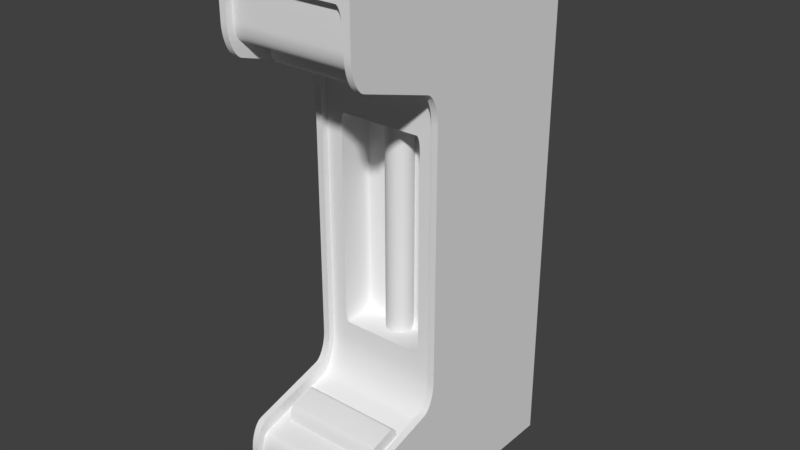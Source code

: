 # Source: StationWallSide.blend  (saved by Blender 2.78.0; exported with 4.5.12 LTS)
import bpy
from mathutils import Matrix  # noqa: F401  (used for matrix-valued properties, if any)

bpy.ops.wm.read_factory_settings(use_empty=True)
scene = bpy.context.scene
scene.name = 'Scene'

# ---- collections
col_collection_1 = bpy.data.collections.new('Collection 1'); scene.collection.children.link(col_collection_1)

# ---- world
world_world = bpy.data.worlds.new('World'); scene.world = world_world
world_world.color = (0.05088, 0.05088, 0.05088)
world_world.use_sun_shadow = False
world_world.sun_shadow_jitter_overblur = 0.0
world_world.cycles.sampling_method = 'MANUAL'

# ---- meshes
me_cylinder = bpy.data.meshes.new('Cylinder')
me_cylinder.from_pydata([(0.0, 0.1, -1.0), (0.0, 0.1, 1.0), (0.01951, 0.09808, -1.0), (0.01951, 0.09808, 1.0), (0.03827, 0.09239, -1.0), (0.03827, 0.09239, 1.0), (0.05556, 0.08315, -1.0), (0.05556, 0.08315, 1.0), (0.07071, 0.07071, -1.0), (0.07071, 0.07071, 1.0), (0.08315, 0.05556, -1.0), (0.08315, 0.05556, 1.0), (0.09239, 0.03827, -1.0), (0.09239, 0.03827, 1.0), (0.09808, 0.01951, -1.0), (0.09808, 0.01951, 1.0), (0.1, 7.55e-09, -1.0), (0.1, 7.55e-09, 1.0), (0.09808, -0.01951, -1.0), (0.09808, -0.01951, 1.0), (0.09239, -0.03827, -1.0), (0.09239, -0.03827, 1.0), (0.08315, -0.05556, -1.0), (0.08315, -0.05556, 1.0), (0.07071, -0.07071, -1.0), (0.07071, -0.07071, 1.0), (0.05556, -0.08315, -1.0), (0.05556, -0.08315, 1.0), (0.03827, -0.09239, -1.0), (0.03827, -0.09239, 1.0), (0.01951, -0.09808, -1.0), (0.01951, -0.09808, 1.0), (-3.258e-08, -0.1, -1.0), (-3.258e-08, -0.1, 1.0), (-0.01951, -0.09808, -1.0), (-0.01951, -0.09808, 1.0), (-0.03827, -0.09239, -1.0), (-0.03827, -0.09239, 1.0), (-0.05556, -0.08315, -1.0), (-0.05556, -0.08315, 1.0), (-0.07071, -0.07071, -1.0), (-0.07071, -0.07071, 1.0), (-0.08315, -0.05556, -1.0), (-0.08315, -0.05556, 1.0), (-0.09239, -0.03827, -1.0), (-0.09239, -0.03827, 1.0), (-0.09808, -0.01951, -1.0), (-0.09808, -0.01951, 1.0), (-0.1, 9.656e-08, -1.0), (-0.1, 9.656e-08, 1.0), (-0.09808, 0.01951, -1.0), (-0.09808, 0.01951, 1.0), (-0.09239, 0.03827, -1.0), (-0.09239, 0.03827, 1.0), (-0.08315, 0.05556, -1.0), (-0.08315, 0.05556, 1.0), (-0.07071, 0.07071, -1.0), (-0.07071, 0.07071, 1.0), (-0.05556, 0.08315, -1.0), (-0.05556, 0.08315, 1.0), (-0.03827, 0.09239, -1.0), (-0.03827, 0.09239, 1.0), (-0.01951, 0.09808, -1.0), (-0.01951, 0.09808, 1.0), (0.0, 0.1, -1.0), (0.01951, 0.09808, -1.0), (0.01951, 0.09808, 1.0), (0.0, 0.1, 1.0), (0.03827, 0.09239, -1.0), (0.03827, 0.09239, 1.0), (0.05556, 0.08315, -1.0), (0.05556, 0.08315, 1.0), (0.07071, 0.07071, -1.0), (0.07071, 0.07071, 1.0), (0.08315, 0.05556, -1.0), (0.08315, 0.05556, 1.0), (0.09239, 0.03827, -1.0), (0.09239, 0.03827, 1.0), (0.09808, 0.01951, -1.0), (0.09808, 0.01951, 1.0), (0.1, 7.55e-09, -1.0), (0.1, 7.55e-09, 1.0), (0.09808, -0.01951, -1.0), (0.09808, -0.01951, 1.0), (0.09239, -0.03827, -1.0), (0.09239, -0.03827, 1.0), (0.08315, -0.05556, -1.0), (0.08315, -0.05556, 1.0), (0.07071, -0.07071, -1.0), (0.07071, -0.07071, 1.0), (0.05556, -0.08315, -1.0), (0.05556, -0.08315, 1.0), (0.03827, -0.09239, -1.0), (0.03827, -0.09239, 1.0), (0.01951, -0.09808, -1.0), (0.01951, -0.09808, 1.0), (-3.258e-08, -0.1, -1.0), (-3.258e-08, -0.1, 1.0), (-0.01951, -0.09808, -1.0), (-0.01951, -0.09808, 1.0), (-0.03827, -0.09239, -1.0), (-0.03827, -0.09239, 1.0), (-0.05556, -0.08315, -1.0), (-0.05556, -0.08315, 1.0), (-0.07071, -0.07071, -1.0), (-0.07071, -0.07071, 1.0), (-0.08315, -0.05556, -1.0), (-0.08315, -0.05556, 1.0), (-0.09239, -0.03827, -1.0), (-0.09239, -0.03827, 1.0), (-0.09808, -0.01951, -1.0), (-0.09808, -0.01951, 1.0), (-0.1, 9.656e-08, -1.0), (-0.1, 9.656e-08, 1.0), (-0.09808, 0.01951, -1.0), (-0.09808, 0.01951, 1.0), (-0.09239, 0.03827, -1.0), (-0.09239, 0.03827, 1.0), (-0.08315, 0.05556, -1.0), (-0.08315, 0.05556, 1.0), (-0.07071, 0.07071, -1.0), (-0.07071, 0.07071, 1.0), (-0.05556, 0.08315, -1.0), (-0.05556, 0.08315, 1.0), (-0.03827, 0.09239, -1.0), (-0.03827, 0.09239, 1.0), (-0.01951, 0.09808, -1.0), (-0.01951, 0.09808, 1.0)], [], [(64, 67, 66, 65), (65, 66, 69, 68), (68, 69, 71, 70), (70, 71, 73, 72), (72, 73, 75, 74), (74, 75, 77, 76), (76, 77, 79, 78), (78, 79, 81, 80), (80, 81, 83, 82), (82, 83, 85, 84), (84, 85, 87, 86), (86, 87, 89, 88), (88, 89, 91, 90), (90, 91, 93, 92), (92, 93, 95, 94), (94, 95, 97, 96), (96, 97, 99, 98), (98, 99, 101, 100), (100, 101, 103, 102), (102, 103, 105, 104), (104, 105, 107, 106), (106, 107, 109, 108), (108, 109, 111, 110), (110, 111, 113, 112), (112, 113, 115, 114), (114, 115, 117, 116), (116, 117, 119, 118), (118, 119, 121, 120), (120, 121, 123, 122), (122, 123, 125, 124), (3, 1, 127, 61, 59, 57, 55, 53, 51, 49, 47, 45, 43, 41, 39, 37, 35, 33, 31, 29, 27, 25, 23, 21, 19, 17, 15, 13, 11, 9, 7, 5), (124, 125, 63, 126), (126, 63, 67, 64), (0, 2, 4, 6, 8, 10, 12, 14, 16, 18, 20, 22, 24, 26, 28, 30, 32, 34, 36, 38, 40, 42, 44, 46, 48, 50, 52, 54, 56, 58, 60, 62)])
me_cylinder.polygons.foreach_set('use_smooth', [True] * 34)
me_cylinder.use_remesh_preserve_volume = False
me_cylinder.use_remesh_preserve_attributes = False
me_cylinder.use_mirror_vertex_groups = False
me_cylinder.update()
me_cube_005 = bpy.data.meshes.new('Cube.005')
me_cube_005.from_pydata([(-1.0, 1.0, -1.0), (-1.0, 1.0, 1.0), (1.0, 1.0, -1.0), (1.0, 1.0, 1.0), (-1.0, 1.0, 0.6667), (-1.0, 1.0, -0.6667), (1.0, 1.0, 0.6667), (1.0, 1.0, -0.6667), (-1.0, 1.0, 0.5556), (-1.0, 1.0, -0.5556), (1.0, 1.0, 0.5556), (1.0, 1.0, -0.5556), (-0.9, -0.3489, -0.5702), (-0.9, -0.25, -0.4556), (-1.0, -0.15, -0.5556), (-0.9, -0.3334, -0.5667), (-0.9, -0.3184, -0.5608), (-0.9, -0.304, -0.5527), (-0.9, -0.2908, -0.5425), (-0.9, -0.279, -0.5306), (-0.9, -0.2689, -0.5171), (-0.9, -0.2608, -0.5026), (-0.9, -0.2548, -0.4872), (-0.9, -0.2512, -0.4714), (0.9, -0.25, -0.4556), (0.9, -0.3489, -0.5702), (1.0, -0.15, -0.5556), (0.9, -0.2512, -0.4714), (0.9, -0.2548, -0.4872), (0.9, -0.2608, -0.5026), (0.9, -0.2689, -0.5171), (0.9, -0.279, -0.5306), (0.9, -0.2908, -0.5425), (0.9, -0.304, -0.5527), (0.9, -0.3184, -0.5608), (0.9, -0.3334, -0.5667), (-0.9, -1.0, -0.7667), (-0.9, -0.9011, -0.652), (-1.0, -0.9, -0.6667), (-0.9, -0.9988, -0.7508), (-0.9, -0.9952, -0.735), (-0.9, -0.9892, -0.7197), (-0.9, -0.9811, -0.7051), (-0.9, -0.971, -0.6917), (-0.9, -0.9592, -0.6797), (-0.9, -0.946, -0.6696), (-0.9, -0.9316, -0.6614), (-0.9, -0.9166, -0.6555), (0.9, -0.9011, -0.652), (0.9, -1.0, -0.7667), (1.0, -0.9, -0.6667), (0.9, -0.9166, -0.6555), (0.9, -0.9316, -0.6614), (0.9, -0.946, -0.6696), (0.9, -0.9592, -0.6797), (0.9, -0.971, -0.6917), (0.9, -0.9811, -0.7051), (0.9, -0.9892, -0.7197), (0.9, -0.9952, -0.735), (0.9, -0.9988, -0.7508), (-0.9, -0.25, 0.4556), (-0.9, -0.3489, 0.5702), (-1.0, -0.15, 0.5556), (-0.9, -0.2512, 0.4714), (-0.9, -0.2548, 0.4872), (-0.9, -0.2608, 0.5026), (-0.9, -0.2689, 0.5171), (-0.9, -0.279, 0.5306), (-0.9, -0.2908, 0.5425), (-0.9, -0.304, 0.5527), (-0.9, -0.3184, 0.5608), (-0.9, -0.3334, 0.5667), (0.9, -0.3489, 0.5702), (0.9, -0.25, 0.4556), (1.0, -0.15, 0.5556), (0.9, -0.3334, 0.5667), (0.9, -0.3184, 0.5608), (0.9, -0.304, 0.5527), (0.9, -0.2908, 0.5425), (0.9, -0.279, 0.5306), (0.9, -0.2689, 0.5171), (0.9, -0.2608, 0.5026), (0.9, -0.2548, 0.4872), (0.9, -0.2512, 0.4714), (-0.9, -0.9011, 0.652), (-0.9, -1.0, 0.7667), (-1.0, -0.9, 0.6667), (-0.9, -0.9166, 0.6555), (-0.9, -0.9316, 0.6614), (-0.9, -0.946, 0.6696), (-0.9, -0.9592, 0.6797), (-0.9, -0.971, 0.6917), (-0.9, -0.9811, 0.7051), (-0.9, -0.9892, 0.7197), (-0.9, -0.9952, 0.735), (-0.9, -0.9988, 0.7508), (0.9, -1.0, 0.7667), (0.9, -0.9011, 0.652), (1.0, -0.9, 0.6667), (0.9, -0.9988, 0.7508), (0.9, -0.9952, 0.735), (0.9, -0.9892, 0.7197), (0.9, -0.9811, 0.7051), (0.9, -0.971, 0.6917), (0.9, -0.9592, 0.6797), (0.9, -0.946, 0.6696), (0.9, -0.9316, 0.6614), (0.9, -0.9166, 0.6555), (-1.0, -1.0, -1.0), (1.0, -1.0, -1.0), (1.0, -1.0, 1.0), (-1.0, -1.0, 1.0), (-1.0, -0.3489, -0.5702), (-1.0, -0.3334, -0.5667), (-1.0, -0.3184, -0.5608), (-1.0, -0.304, -0.5527), (-1.0, -0.2908, -0.5425), (-1.0, -0.279, -0.5306), (-1.0, -0.2689, -0.5171), (-1.0, -0.2608, -0.5026), (-1.0, -0.2548, -0.4872), (-1.0, -0.2512, -0.4714), (-1.0, -0.25, -0.4556), (1.0, -0.25, -0.4556), (1.0, -0.2512, -0.4714), (1.0, -0.2548, -0.4872), (1.0, -0.2608, -0.5026), (1.0, -0.2689, -0.5171), (1.0, -0.279, -0.5306), (1.0, -0.2908, -0.5425), (1.0, -0.304, -0.5527), (1.0, -0.3184, -0.5608), (1.0, -0.3334, -0.5667), (1.0, -0.3489, -0.5702), (-1.0, -1.0, -0.7667), (-1.0, -0.9988, -0.7508), (-1.0, -0.9952, -0.735), (-1.0, -0.9892, -0.7197), (-1.0, -0.9811, -0.7051), (-1.0, -0.971, -0.6917), (-1.0, -0.9592, -0.6797), (-1.0, -0.946, -0.6696), (-1.0, -0.9316, -0.6614), (-1.0, -0.9166, -0.6555), (-1.0, -0.9011, -0.652), (1.0, -0.9011, -0.652), (1.0, -0.9166, -0.6555), (1.0, -0.9316, -0.6614), (1.0, -0.946, -0.6696), (1.0, -0.9592, -0.6797), (1.0, -0.971, -0.6917), (1.0, -0.9811, -0.7051), (1.0, -0.9892, -0.7197), (1.0, -0.9952, -0.735), (1.0, -0.9988, -0.7508), (1.0, -1.0, -0.7667), (-1.0, -0.25, 0.4556), (-1.0, -0.2512, 0.4714), (-1.0, -0.2548, 0.4872), (-1.0, -0.2608, 0.5026), (-1.0, -0.2689, 0.5171), (-1.0, -0.279, 0.5306), (-1.0, -0.2908, 0.5425), (-1.0, -0.304, 0.5527), (-1.0, -0.3184, 0.5608), (-1.0, -0.3334, 0.5667), (-1.0, -0.3489, 0.5702), (1.0, -0.3489, 0.5702), (1.0, -0.3334, 0.5667), (1.0, -0.3184, 0.5608), (1.0, -0.304, 0.5527), (1.0, -0.2908, 0.5425), (1.0, -0.279, 0.5306), (1.0, -0.2689, 0.5171), (1.0, -0.2608, 0.5026), (1.0, -0.2548, 0.4872), (1.0, -0.2512, 0.4714), (1.0, -0.25, 0.4556), (-1.0, -0.9011, 0.652), (-1.0, -0.9166, 0.6555), (-1.0, -0.9316, 0.6614), (-1.0, -0.946, 0.6696), (-1.0, -0.9592, 0.6797), (-1.0, -0.971, 0.6917), (-1.0, -0.9811, 0.7051), (-1.0, -0.9892, 0.7197), (-1.0, -0.9952, 0.735), (-1.0, -0.9988, 0.7508), (-1.0, -1.0, 0.7667), (1.0, -1.0, 0.7667), (1.0, -0.9988, 0.7508), (1.0, -0.9952, 0.735), (1.0, -0.9892, 0.7197), (1.0, -0.9811, 0.7051), (1.0, -0.971, 0.6917), (1.0, -0.9592, 0.6797), (1.0, -0.946, 0.6696), (1.0, -0.9316, 0.6614), (1.0, -0.9166, 0.6555), (1.0, -0.9011, 0.652), (-0.9, -0.2018, -0.4789), (0.9, -0.2018, -0.4789), (-0.9, -0.207, -0.5018), (0.9, -0.207, -0.5018), (-0.9, -0.2155, -0.5238), (0.9, -0.2155, -0.5238), (-0.9, -0.227, -0.5444), (0.9, -0.227, -0.5444), (-0.9, -0.2411, -0.5632), (0.9, -0.2411, -0.5632), (-0.9, -0.2577, -0.58), (0.9, -0.2577, -0.58), (-0.9, -0.2764, -0.5943), (0.9, -0.2764, -0.5943), (-0.9, -0.2969, -0.6059), (0.9, -0.2969, -0.6059), (-0.9, -0.3188, -0.6145), (0.9, -0.3188, -0.6145), (-0.75, -0.4881, -0.6413), (0.75, -0.4881, -0.6413), (0.75, -0.7435, -0.6792), (-0.75, -0.7435, -0.6792), (-0.9, -0.9019, -0.7033), (0.9, -0.9019, -0.7033), (-0.9, -0.9102, -0.7066), (0.9, -0.9102, -0.7066), (-0.9, -0.9184, -0.7112), (0.9, -0.9184, -0.7112), (-0.9, -0.9261, -0.7172), (0.9, -0.9261, -0.7172), (-0.9, -0.9332, -0.7243), (0.9, -0.9332, -0.7243), (-0.9, -0.9392, -0.7323), (0.9, -0.9392, -0.7323), (-0.9, -0.9439, -0.7409), (0.9, -0.9439, -0.7409), (-0.9, -0.9473, -0.7497), (0.9, -0.9473, -0.7497), (-0.9, -0.9494, -0.7584), (0.9, -0.9494, -0.7584), (-0.9, -0.95, -0.7686), (0.9, -0.95, -0.7686), (0.75, -0.4881, 0.6413), (-0.75, -0.4881, 0.6413), (-0.9, -0.3188, 0.6145), (0.9, -0.3188, 0.6145), (-0.9, -0.2969, 0.6059), (0.9, -0.2969, 0.6059), (-0.9, -0.2764, 0.5943), (0.9, -0.2764, 0.5943), (-0.9, -0.2577, 0.58), (0.9, -0.2577, 0.58), (-0.9, -0.2411, 0.5632), (0.9, -0.2411, 0.5632), (-0.9, -0.227, 0.5444), (0.9, -0.227, 0.5444), (-0.9, -0.2155, 0.5238), (0.9, -0.2155, 0.5238), (-0.9, -0.207, 0.5018), (0.9, -0.207, 0.5018), (-0.9, -0.2018, 0.4789), (0.9, -0.2018, 0.4789), (0.9, -0.95, 0.7686), (-0.9, -0.95, 0.7686), (-0.9, -0.9494, 0.7584), (0.9, -0.9494, 0.7584), (-0.9, -0.9473, 0.7497), (0.9, -0.9473, 0.7497), (-0.9, -0.9439, 0.7409), (0.9, -0.9439, 0.7409), (-0.9, -0.9392, 0.7323), (0.9, -0.9392, 0.7323), (-0.9, -0.9332, 0.7243), (0.9, -0.9332, 0.7243), (-0.9, -0.9261, 0.7172), (0.9, -0.9261, 0.7172), (-0.9, -0.9184, 0.7112), (0.9, -0.9184, 0.7112), (-0.9, -0.9102, 0.7066), (0.9, -0.9102, 0.7066), (-0.9, -0.9019, 0.7033), (0.9, -0.9019, 0.7033), (-0.75, -0.7435, 0.6792), (0.75, -0.7435, 0.6792), (0.8, -1.0, 0.9), (0.9, -1.0, 0.8), (0.9707, -1.0, 0.9707), (0.8156, -1.0, 0.8988), (0.8309, -1.0, 0.8951), (0.8454, -1.0, 0.8891), (0.8588, -1.0, 0.8809), (0.8707, -1.0, 0.8707), (0.8809, -1.0, 0.8588), (0.8891, -1.0, 0.8454), (0.8951, -1.0, 0.8309), (0.8988, -1.0, 0.8156), (0.9, -0.95, 0.8), (0.8, -0.95, 0.9), (0.8988, -0.95, 0.8156), (0.8951, -0.95, 0.8309), (0.8891, -0.95, 0.8454), (0.8809, -0.95, 0.8588), (0.8707, -0.95, 0.8707), (0.8588, -0.95, 0.8809), (0.8454, -0.95, 0.8891), (0.8309, -0.95, 0.8951), (0.8156, -0.95, 0.8988), (-0.9, -1.0, 0.8), (-0.8, -1.0, 0.9), (-0.9707, -1.0, 0.9707), (-0.8988, -1.0, 0.8156), (-0.8951, -1.0, 0.8309), (-0.8891, -1.0, 0.8454), (-0.8809, -1.0, 0.8588), (-0.8707, -1.0, 0.8707), (-0.8588, -1.0, 0.8809), (-0.8454, -1.0, 0.8891), (-0.8309, -1.0, 0.8951), (-0.8156, -1.0, 0.8988), (-0.8, -0.95, 0.9), (-0.9, -0.95, 0.8), (-0.8156, -0.95, 0.8988), (-0.8309, -0.95, 0.8951), (-0.8454, -0.95, 0.8891), (-0.8588, -0.95, 0.8809), (-0.8707, -0.95, 0.8707), (-0.8809, -0.95, 0.8588), (-0.8891, -0.95, 0.8454), (-0.8951, -0.95, 0.8309), (-0.8988, -0.95, 0.8156), (-0.8, -1.0, -0.9), (-0.9, -1.0, -0.8), (-0.9707, -1.0, -0.9707), (-0.8156, -1.0, -0.8988), (-0.8309, -1.0, -0.8951), (-0.8454, -1.0, -0.8891), (-0.8588, -1.0, -0.8809), (-0.8707, -1.0, -0.8707), (-0.8809, -1.0, -0.8588), (-0.8891, -1.0, -0.8454), (-0.8951, -1.0, -0.8309), (-0.8988, -1.0, -0.8156), (-0.9, -0.95, -0.8), (-0.8, -0.95, -0.9), (-0.8988, -0.95, -0.8156), (-0.8951, -0.95, -0.8309), (-0.8891, -0.95, -0.8454), (-0.8809, -0.95, -0.8588), (-0.8707, -0.95, -0.8707), (-0.8588, -0.95, -0.8809), (-0.8454, -0.95, -0.8891), (-0.8309, -0.95, -0.8951), (-0.8156, -0.95, -0.8988), (0.9, -1.0, -0.8), (0.8, -1.0, -0.9), (0.9707, -1.0, -0.9707), (0.8988, -1.0, -0.8156), (0.8951, -1.0, -0.8309), (0.8891, -1.0, -0.8454), (0.8809, -1.0, -0.8588), (0.8707, -1.0, -0.8707), (0.8588, -1.0, -0.8809), (0.8454, -1.0, -0.8891), (0.8309, -1.0, -0.8951), (0.8156, -1.0, -0.8988), (0.8, -0.95, -0.9), (0.9, -0.95, -0.8), (0.8156, -0.95, -0.8988), (0.8309, -0.95, -0.8951), (0.8454, -0.95, -0.8891), (0.8588, -0.95, -0.8809), (0.8707, -0.95, -0.8707), (0.8809, -0.95, -0.8588), (0.8891, -0.95, -0.8454), (0.8951, -0.95, -0.8309), (0.8988, -0.95, -0.8156), (0.9, -0.2, -0.4575), (-0.9, -0.2, -0.4575), (-0.9, -0.2, 0.4575), (0.9, -0.2, 0.4575), (0.65, -0.2, -0.3442), (0.6, -0.2, -0.3942), (0.6985, -0.2, -0.4065), (0.6476, -0.2, -0.3597), (0.6405, -0.2, -0.3736), (0.6294, -0.2, -0.3847), (0.6155, -0.2, -0.3918), (-0.6, -0.2, -0.3942), (-0.65, -0.2, -0.3442), (-0.6985, -0.2, -0.4065), (-0.6155, -0.2, -0.3918), (-0.6294, -0.2, -0.3847), (-0.6405, -0.2, -0.3736), (-0.6476, -0.2, -0.3597), (-0.65, -0.2, 0.3442), (-0.6, -0.2, 0.3942), (-0.6985, -0.2, 0.4065), (-0.6476, -0.2, 0.3597), (-0.6405, -0.2, 0.3736), (-0.6294, -0.2, 0.3847), (-0.6155, -0.2, 0.3918), (0.6, -0.2, 0.3942), (0.65, -0.2, 0.3442), (0.6985, -0.2, 0.4065), (0.6155, -0.2, 0.3918), (0.6294, -0.2, 0.3847), (0.6405, -0.2, 0.3736), (0.6476, -0.2, 0.3597), (0.6, -3.687e-05, -0.3942), (0.65, -3.687e-05, -0.3442), (0.6, 0.04996, -0.3442), (0.6154, -3.687e-05, -0.3915), (0.6293, -3.687e-05, -0.3845), (0.6, 0.01535, -0.3915), (0.6157, 0.01555, -0.3877), (0.6291, 0.01568, -0.3826), (0.6, 0.02926, -0.3845), (0.6157, 0.02905, -0.3825), (0.628, 0.02792, -0.3791), (0.6473, 0.01535, -0.3442), (0.6403, 0.02926, -0.3442), (0.6473, -3.687e-05, -0.3596), (0.6435, 0.01564, -0.3598), (0.6384, 0.0291, -0.3599), (0.6403, -3.687e-05, -0.3735), (0.6383, 0.01568, -0.3733), (0.6349, 0.02792, -0.3722), (0.6, 0.0473, -0.3596), (0.6, 0.04029, -0.3735), (0.6154, 0.0473, -0.3442), (0.6156, 0.04351, -0.3599), (0.6157, 0.03838, -0.3733), (0.6293, 0.04029, -0.3442), (0.6291, 0.03825, -0.3599), (0.628, 0.03489, -0.3722), (-0.6, -3.687e-05, -0.3942), (-0.6, 0.04996, -0.3442), (-0.65, -3.687e-05, -0.3442), (-0.6, 0.01535, -0.3915), (-0.6, 0.02926, -0.3845), (-0.6154, -3.687e-05, -0.3915), (-0.6156, 0.01564, -0.3877), (-0.6157, 0.0291, -0.3826), (-0.6293, -3.687e-05, -0.3845), (-0.6291, 0.01568, -0.3825), (-0.628, 0.02792, -0.3791), (-0.6154, 0.0473, -0.3442), (-0.6293, 0.04029, -0.3442), (-0.6, 0.0473, -0.3596), (-0.6157, 0.04351, -0.3598), (-0.6291, 0.03838, -0.3599), (-0.6, 0.04029, -0.3735), (-0.6157, 0.03825, -0.3733), (-0.628, 0.03489, -0.3722), (-0.6473, -3.687e-05, -0.3596), (-0.6403, -3.687e-05, -0.3735), (-0.6473, 0.01535, -0.3442), (-0.6435, 0.01555, -0.3599), (-0.6384, 0.01568, -0.3733), (-0.6403, 0.02926, -0.3442), (-0.6383, 0.02905, -0.3599), (-0.6349, 0.02792, -0.3722), (-0.6, -3.687e-05, 0.3942), (-0.65, -3.687e-05, 0.3442), (-0.6, 0.04996, 0.3442), (-0.6154, -3.687e-05, 0.3915), (-0.6293, -3.687e-05, 0.3845), (-0.6, 0.01535, 0.3915), (-0.6157, 0.01555, 0.3877), (-0.6291, 0.01568, 0.3826), (-0.6, 0.02926, 0.3845), (-0.6157, 0.02905, 0.3825), (-0.628, 0.02792, 0.3791), (-0.6473, 0.01535, 0.3442), (-0.6403, 0.02926, 0.3442), (-0.6473, -3.687e-05, 0.3596), (-0.6435, 0.01564, 0.3598), (-0.6384, 0.0291, 0.3599), (-0.6403, -3.687e-05, 0.3735), (-0.6383, 0.01568, 0.3733), (-0.6349, 0.02792, 0.3722), (-0.6, 0.0473, 0.3596), (-0.6, 0.04029, 0.3735), (-0.6154, 0.0473, 0.3442), (-0.6156, 0.04351, 0.3599), (-0.6157, 0.03838, 0.3733), (-0.6293, 0.04029, 0.3442), (-0.6291, 0.03825, 0.3599), (-0.628, 0.03489, 0.3722), (0.6, -3.687e-05, 0.3942), (0.6, 0.04996, 0.3442), (0.65, -3.687e-05, 0.3442), (0.6, 0.01535, 0.3915), (0.6, 0.02926, 0.3845), (0.6154, -3.687e-05, 0.3915), (0.6156, 0.01564, 0.3877), (0.6157, 0.0291, 0.3826), (0.6293, -3.687e-05, 0.3845), (0.6291, 0.01568, 0.3825), (0.628, 0.02792, 0.3791), (0.6154, 0.0473, 0.3442), (0.6293, 0.04029, 0.3442), (0.6, 0.0473, 0.3596), (0.6157, 0.04351, 0.3598), (0.6291, 0.03838, 0.3599), (0.6, 0.04029, 0.3735), (0.6157, 0.03825, 0.3733), (0.628, 0.03489, 0.3722), (0.6473, -3.687e-05, 0.3596), (0.6403, -3.687e-05, 0.3735), (0.6473, 0.01535, 0.3442), (0.6435, 0.01555, 0.3599), (0.6384, 0.01568, 0.3733), (0.6403, 0.02926, 0.3442), (0.6383, 0.02905, 0.3599), (0.6349, 0.02792, 0.3722), (-0.9, -0.3397, -0.6194), (0.9, -0.3397, -0.6194), (0.9, -0.8919, -0.7012), (-0.9, -0.8919, -0.7012), (0.9, -0.3397, 0.6194), (-0.9, -0.3397, 0.6194), (-0.9, -0.8919, 0.7012), (0.9, -0.8919, 0.7012), (0.75, -0.7013, -0.6224), (0.75, -0.7435, -0.6792), (0.75, -0.7163, -0.6271), (0.75, -0.729, -0.6361), (0.75, -0.7383, -0.6487), (0.75, -0.7433, -0.6635), (-0.75, -0.7435, -0.6792), (-0.75, -0.7013, -0.6224), (-0.75, -0.7433, -0.6635), (-0.75, -0.7383, -0.6487), (-0.75, -0.729, -0.6361), (-0.75, -0.7163, -0.6271), (0.75, -0.4881, -0.6413), (0.75, -0.5449, -0.5992), (0.75, -0.4928, -0.6264), (0.75, -0.5018, -0.6137), (0.75, -0.5144, -0.6043), (0.75, -0.5292, -0.5994), (-0.75, -0.5449, -0.5992), (-0.75, -0.4881, -0.6413), (-0.75, -0.5292, -0.5994), (-0.75, -0.5144, -0.6043), (-0.75, -0.5018, -0.6137), (-0.75, -0.4928, -0.6264), (0.75, -0.7435, 0.6792), (0.75, -0.7013, 0.6224), (0.75, -0.7433, 0.6635), (0.75, -0.7383, 0.6487), (0.75, -0.729, 0.6361), (0.75, -0.7163, 0.6271), (-0.75, -0.7013, 0.6224), (-0.75, -0.7435, 0.6792), (-0.75, -0.7163, 0.6271), (-0.75, -0.729, 0.6361), (-0.75, -0.7383, 0.6487), (-0.75, -0.7433, 0.6635), (0.75, -0.5449, 0.5992), (0.75, -0.4881, 0.6413), (0.75, -0.5292, 0.5994), (0.75, -0.5144, 0.6043), (0.75, -0.5018, 0.6137), (0.75, -0.4928, 0.6264), (-0.75, -0.4881, 0.6413), (-0.75, -0.5449, 0.5992), (-0.75, -0.4928, 0.6264), (-0.75, -0.5018, 0.6137), (-0.75, -0.5144, 0.6043), (-0.75, -0.5292, 0.5994), (-1.0, 1.0, -1.0), (-1.0, 1.0, -1.0), (-1.0, -1.0, -1.0), (-1.0, -1.0, -1.0), (-1.0, -1.0, 1.0), (-1.0, -1.0, 1.0), (-1.0, 1.0, 1.0), (-1.0, 1.0, 1.0), (-1.0, 1.0, -0.6667), (1.0, 1.0, -1.0), (1.0, 1.0, -1.0), (1.0, 1.0, 1.0), (1.0, 1.0, 1.0), (1.0, 1.0, -0.6667), (1.0, -1.0, -1.0), (1.0, -1.0, -1.0), (1.0, -1.0, 1.0), (1.0, -1.0, 1.0), (-1.0, 1.0, 0.6667), (-1.0, 1.0, -0.5556), (1.0, 1.0, 0.6667), (1.0, 1.0, -0.5556), (-1.0, 1.0, 0.5556), (1.0, 1.0, 0.5556), (-1.0, -0.3489, -0.5702), (-1.0, -0.3334, -0.5667), (-1.0, -0.3184, -0.5608), (-1.0, -0.304, -0.5527), (-1.0, -0.2908, -0.5425), (-1.0, -0.279, -0.5306), (-1.0, -0.2689, -0.5171), (-1.0, -0.2608, -0.5026), (-1.0, -0.2548, -0.4872), (-1.0, -0.2512, -0.4714), (-1.0, -0.25, -0.4556), (1.0, -0.25, -0.4556), (1.0, -0.2512, -0.4714), (1.0, -0.2548, -0.4872), (1.0, -0.2608, -0.5026), (1.0, -0.2689, -0.5171), (1.0, -0.279, -0.5306), (1.0, -0.2908, -0.5425), (1.0, -0.304, -0.5527), (1.0, -0.3184, -0.5608), (1.0, -0.3334, -0.5667), (1.0, -0.3489, -0.5702), (-1.0, -1.0, -0.7667), (-1.0, -0.9988, -0.7508), (-1.0, -0.9952, -0.735), (-1.0, -0.9892, -0.7197), (-1.0, -0.9811, -0.7051), (-1.0, -0.971, -0.6917), (-1.0, -0.9592, -0.6797), (-1.0, -0.946, -0.6696), (-1.0, -0.9316, -0.6614), (-1.0, -0.9166, -0.6555), (-1.0, -0.9011, -0.652), (1.0, -0.9011, -0.652), (1.0, -0.9166, -0.6555), (1.0, -0.9316, -0.6614), (1.0, -0.946, -0.6696), (1.0, -0.9592, -0.6797), (1.0, -0.971, -0.6917), (1.0, -0.9811, -0.7051), (1.0, -0.9892, -0.7197), (1.0, -0.9952, -0.735), (1.0, -0.9988, -0.7508), (1.0, -1.0, -0.7667), (-1.0, -0.25, 0.4556), (-1.0, -0.2512, 0.4714), (-1.0, -0.2548, 0.4872), (-1.0, -0.2608, 0.5026), (-1.0, -0.2689, 0.5171), (-1.0, -0.279, 0.5306), (-1.0, -0.2908, 0.5425), (-1.0, -0.304, 0.5527), (-1.0, -0.3184, 0.5608), (-1.0, -0.3334, 0.5667), (-1.0, -0.3489, 0.5702), (1.0, -0.3489, 0.5702), (1.0, -0.3334, 0.5667), (1.0, -0.3184, 0.5608), (1.0, -0.304, 0.5527), (1.0, -0.2908, 0.5425), (1.0, -0.279, 0.5306), (1.0, -0.2689, 0.5171), (1.0, -0.2608, 0.5026), (1.0, -0.2548, 0.4872), (1.0, -0.2512, 0.4714), (1.0, -0.25, 0.4556), (-1.0, -0.9011, 0.652), (-1.0, -0.9166, 0.6555), (-1.0, -0.9316, 0.6614), (-1.0, -0.946, 0.6696), (-1.0, -0.9592, 0.6797), (-1.0, -0.971, 0.6917), (-1.0, -0.9811, 0.7051), (-1.0, -0.9892, 0.7197), (-1.0, -0.9952, 0.735), (-1.0, -0.9988, 0.7508), (-1.0, -1.0, 0.7667), (1.0, -1.0, 0.7667), (1.0, -0.9988, 0.7508), (1.0, -0.9952, 0.735), (1.0, -0.9892, 0.7197), (1.0, -0.9811, 0.7051), (1.0, -0.971, 0.6917), (1.0, -0.9592, 0.6797), (1.0, -0.946, 0.6696), (1.0, -0.9316, 0.6614), (1.0, -0.9166, 0.6555), (1.0, -0.9011, 0.652), (-0.9, -0.3489, -0.5702), (-0.9, -0.3334, -0.5667), (-0.9, -0.3184, -0.5608), (-0.9, -0.304, -0.5527), (-0.9, -0.2908, -0.5425), (-0.9, -0.279, -0.5306), (-0.9, -0.2689, -0.5171), (-0.9, -0.2608, -0.5026), (-0.9, -0.2548, -0.4872), (-0.9, -0.2512, -0.4714), (-0.9, -0.25, -0.4556), (0.9, -0.25, -0.4556), (0.9, -0.2512, -0.4714), (0.9, -0.2548, -0.4872), (0.9, -0.2608, -0.5026), (0.9, -0.2689, -0.5171), (0.9, -0.279, -0.5306), (0.9, -0.2908, -0.5425), (0.9, -0.304, -0.5527), (0.9, -0.3184, -0.5608), (0.9, -0.3334, -0.5667), (0.9, -0.3489, -0.5702), (-0.9, -1.0, -0.7667), (-0.9, -0.9988, -0.7508), (-0.9, -0.9952, -0.735), (-0.9, -0.9892, -0.7197), (-0.9, -0.9811, -0.7051), (-0.9, -0.971, -0.6917), (-0.9, -0.9592, -0.6797), (-0.9, -0.946, -0.6696), (-0.9, -0.9316, -0.6614), (-0.9, -0.9166, -0.6555), (-0.9, -0.9011, -0.652), (0.9, -0.9011, -0.652), (0.9, -0.9166, -0.6555), (0.9, -0.9316, -0.6614), (0.9, -0.946, -0.6696), (0.9, -0.9592, -0.6797), (0.9, -0.971, -0.6917), (0.9, -0.9811, -0.7051), (0.9, -0.9892, -0.7197), (0.9, -0.9952, -0.735), (0.9, -0.9988, -0.7508), (0.9, -1.0, -0.7667), (-0.9, -0.25, 0.4556), (-0.9, -0.2512, 0.4714), (-0.9, -0.2548, 0.4872), (-0.9, -0.2608, 0.5026), (-0.9, -0.2689, 0.5171), (-0.9, -0.279, 0.5306), (-0.9, -0.2908, 0.5425), (-0.9, -0.304, 0.5527), (-0.9, -0.3184, 0.5608), (-0.9, -0.3334, 0.5667), (-0.9, -0.3489, 0.5702), (0.9, -0.3489, 0.5702), (0.9, -0.3334, 0.5667), (0.9, -0.3184, 0.5608), (0.9, -0.304, 0.5527), (0.9, -0.2908, 0.5425), (0.9, -0.279, 0.5306), (0.9, -0.2689, 0.5171), (0.9, -0.2608, 0.5026), (0.9, -0.2548, 0.4872), (0.9, -0.2512, 0.4714), (0.9, -0.25, 0.4556), (-0.9, -0.9011, 0.652), (-0.9, -0.9166, 0.6555), (-0.9, -0.9316, 0.6614), (-0.9, -0.946, 0.6696), (-0.9, -0.9592, 0.6797), (-0.9, -0.971, 0.6917), (-0.9, -0.9811, 0.7051), (-0.9, -0.9892, 0.7197), (-0.9, -0.9952, 0.735), (-0.9, -0.9988, 0.7508), (-0.9, -1.0, 0.7667), (0.9, -1.0, 0.7667), (0.9, -0.9988, 0.7508), (0.9, -0.9952, 0.735), (0.9, -0.9892, 0.7197), (0.9, -0.9811, 0.7051), (0.9, -0.971, 0.6917), (0.9, -0.9592, 0.6797), (0.9, -0.946, 0.6696), (0.9, -0.9316, 0.6614), (0.9, -0.9166, 0.6555), (0.9, -0.9011, 0.652), (-0.9, -0.3397, -0.6194), (-0.9, -0.3188, -0.6145), (-0.9, -0.2969, -0.6059), (-0.9, -0.2764, -0.5943), (-0.9, -0.2577, -0.58), (-0.9, -0.2411, -0.5632), (-0.9, -0.227, -0.5444), (-0.9, -0.2155, -0.5238), (-0.9, -0.207, -0.5018), (-0.9, -0.2018, -0.4789), (-0.9, -0.2, -0.4575), (0.9, -0.2, -0.4575), (0.9, -0.2018, -0.4789), (0.9, -0.207, -0.5018), (0.9, -0.2155, -0.5238), (0.9, -0.227, -0.5444), (0.9, -0.2411, -0.5632), (0.9, -0.2577, -0.58), (0.9, -0.2764, -0.5943), (0.9, -0.2969, -0.6059), (0.9, -0.3188, -0.6145), (0.9, -0.3397, -0.6194), (-0.9, -0.95, -0.7686), (-0.9, -0.9494, -0.7584), (-0.9, -0.9473, -0.7497), (-0.9, -0.9439, -0.7409), (-0.9, -0.9392, -0.7323), (-0.9, -0.9332, -0.7243), (-0.9, -0.9261, -0.7172), (-0.9, -0.9184, -0.7112), (-0.9, -0.9102, -0.7066), (-0.9, -0.9019, -0.7033), (-0.9, -0.8919, -0.7012), (0.9, -0.8919, -0.7012), (0.9, -0.9019, -0.7033), (0.9, -0.9102, -0.7066), (0.9, -0.9184, -0.7112), (0.9, -0.9261, -0.7172), (0.9, -0.9332, -0.7243), (0.9, -0.9392, -0.7323), (0.9, -0.9439, -0.7409), (0.9, -0.9473, -0.7497), (0.9, -0.9494, -0.7584), (0.9, -0.95, -0.7686), (-0.9, -0.2, 0.4575), (-0.9, -0.2018, 0.4789), (-0.9, -0.207, 0.5018), (-0.9, -0.2155, 0.5238), (-0.9, -0.227, 0.5444), (-0.9, -0.2411, 0.5632), (-0.9, -0.2577, 0.58), (-0.9, -0.2764, 0.5943), (-0.9, -0.2969, 0.6059), (-0.9, -0.3188, 0.6145), (-0.9, -0.3397, 0.6194), (0.9, -0.3397, 0.6194), (0.9, -0.3188, 0.6145), (0.9, -0.2969, 0.6059), (0.9, -0.2764, 0.5943), (0.9, -0.2577, 0.58), (0.9, -0.2411, 0.5632), (0.9, -0.227, 0.5444), (0.9, -0.2155, 0.5238), (0.9, -0.207, 0.5018), (0.9, -0.2018, 0.4789), (0.9, -0.2, 0.4575), (-0.9, -0.8919, 0.7012), (-0.9, -0.9019, 0.7033), (-0.9, -0.9102, 0.7066), (-0.9, -0.9184, 0.7112), (-0.9, -0.9261, 0.7172), (-0.9, -0.9332, 0.7243), (-0.9, -0.9392, 0.7323), (-0.9, -0.9439, 0.7409), (-0.9, -0.9473, 0.7497), (-0.9, -0.9494, 0.7584), (-0.9, -0.95, 0.7686), (0.9, -0.95, 0.7686), (0.9, -0.9494, 0.7584), (0.9, -0.9473, 0.7497), (0.9, -0.9439, 0.7409), (0.9, -0.9392, 0.7323), (0.9, -0.9332, 0.7243), (0.9, -0.9261, 0.7172), (0.9, -0.9184, 0.7112), (0.9, -0.9102, 0.7066), (0.9, -0.9019, 0.7033), (0.9, -0.8919, 0.7012), (0.8, -1.0, 0.9), (0.8156, -1.0, 0.8988), (0.8309, -1.0, 0.8951), (0.8454, -1.0, 0.8891), (0.8588, -1.0, 0.8809), (0.8707, -1.0, 0.8707), (0.8809, -1.0, 0.8588), (0.8891, -1.0, 0.8454), (0.8951, -1.0, 0.8309), (0.8988, -1.0, 0.8156), (0.9, -1.0, 0.8), (0.8988, -0.95, 0.8156), (0.9, -0.95, 0.8), (0.8951, -0.95, 0.8309), (0.8891, -0.95, 0.8454), (0.8809, -0.95, 0.8588), (0.8707, -0.95, 0.8707), (0.8588, -0.95, 0.8809), (0.8454, -0.95, 0.8891), (0.8309, -0.95, 0.8951), (0.8156, -0.95, 0.8988), (0.8, -0.95, 0.9), (-0.9, -1.0, 0.8), (-0.8988, -1.0, 0.8156), (-0.8951, -1.0, 0.8309), (-0.8891, -1.0, 0.8454), (-0.8809, -1.0, 0.8588), (-0.8707, -1.0, 0.8707), (-0.8588, -1.0, 0.8809), (-0.8454, -1.0, 0.8891), (-0.8309, -1.0, 0.8951), (-0.8156, -1.0, 0.8988), (-0.8, -1.0, 0.9), (-0.9, -0.95, 0.8), (-0.8988, -0.95, 0.8156), (-0.8951, -0.95, 0.8309), (-0.8891, -0.95, 0.8454), (-0.8809, -0.95, 0.8588), (-0.8707, -0.95, 0.8707), (-0.8588, -0.95, 0.8809), (-0.8454, -0.95, 0.8891), (-0.8309, -0.95, 0.8951), (-0.8156, -0.95, 0.8988), (-0.8, -0.95, 0.9), (-0.8, -1.0, -0.9), (-0.8156, -1.0, -0.8988), (-0.8309, -1.0, -0.8951), (-0.8454, -1.0, -0.8891), (-0.8588, -1.0, -0.8809), (-0.8707, -1.0, -0.8707), (-0.8809, -1.0, -0.8588), (-0.8891, -1.0, -0.8454), (-0.8951, -1.0, -0.8309), (-0.8988, -1.0, -0.8156), (-0.9, -1.0, -0.8), (-0.8, -0.95, -0.9), (-0.8156, -0.95, -0.8988), (-0.8309, -0.95, -0.8951), (-0.8454, -0.95, -0.8891), (-0.8588, -0.95, -0.8809), (-0.8707, -0.95, -0.8707), (-0.8809, -0.95, -0.8588), (-0.8891, -0.95, -0.8454), (-0.8951, -0.95, -0.8309), (-0.8988, -0.95, -0.8156), (-0.9, -0.95, -0.8), (0.9, -1.0, -0.8), (0.8988, -1.0, -0.8156), (0.8951, -1.0, -0.8309), (0.8891, -1.0, -0.8454), (0.8809, -1.0, -0.8588), (0.8707, -1.0, -0.8707), (0.8588, -1.0, -0.8809), (0.8454, -1.0, -0.8891), (0.8309, -1.0, -0.8951), (0.8156, -1.0, -0.8988), (0.8, -1.0, -0.9), (0.9, -0.95, -0.8), (0.8988, -0.95, -0.8156), (0.8951, -0.95, -0.8309), (0.8891, -0.95, -0.8454), (0.8809, -0.95, -0.8588), (0.8707, -0.95, -0.8707), (0.8588, -0.95, -0.8809), (0.8454, -0.95, -0.8891), (0.8309, -0.95, -0.8951), (0.8156, -0.95, -0.8988), (0.8, -0.95, -0.9), (0.65, -0.2, -0.3442), (0.6476, -0.2, -0.3597), (0.6405, -0.2, -0.3736), (0.6294, -0.2, -0.3847), (0.6155, -0.2, -0.3918), (0.6, -0.2, -0.3942), (-0.6, -0.2, -0.3942), (-0.6155, -0.2, -0.3918), (-0.6294, -0.2, -0.3847), (-0.6405, -0.2, -0.3736), (-0.6476, -0.2, -0.3597), (-0.65, -0.2, -0.3442), (-0.65, -0.2, 0.3442), (-0.6476, -0.2, 0.3597), (-0.6405, -0.2, 0.3736), (-0.6294, -0.2, 0.3847), (-0.6155, -0.2, 0.3918), (-0.6, -0.2, 0.3942), (0.6, -0.2, 0.3942), (0.6155, -0.2, 0.3918), (0.6294, -0.2, 0.3847), (0.6405, -0.2, 0.3736), (0.6476, -0.2, 0.3597), (0.65, -0.2, 0.3442), (0.75, -0.7435, -0.6792), (0.75, -0.7435, -0.6792), (-0.75, -0.7435, -0.6792), (-0.75, -0.7435, -0.6792), (-0.75, -0.7435, 0.6792), (-0.75, -0.7435, 0.6792), (0.75, -0.7435, 0.6792), (0.75, -0.7435, 0.6792), (0.75, -0.4881, -0.6413), (-0.75, -0.4881, -0.6413), (-0.75, -0.4881, 0.6413), (0.75, -0.4881, 0.6413), (0.75, -0.7163, -0.6271), (0.75, -0.7013, -0.6224), (-0.75, -0.7013, -0.6224), (-0.75, -0.7163, -0.6271), (0.75, -0.729, -0.6361), (-0.75, -0.729, -0.6361), (0.75, -0.7383, -0.6487), (-0.75, -0.7383, -0.6487), (0.75, -0.7433, -0.6635), (-0.75, -0.7433, -0.6635), (0.75, -0.7435, -0.6792), (0.75, -0.7435, -0.6792), (-0.75, -0.7435, -0.6792), (-0.75, -0.7435, -0.6792), (-0.75, -0.5292, -0.5994), (-0.75, -0.5449, -0.5992), (0.75, -0.5449, -0.5992), (0.75, -0.5292, -0.5994), (-0.75, -0.5144, -0.6043), (0.75, -0.5144, -0.6043), (-0.75, -0.5018, -0.6137), (0.75, -0.5018, -0.6137), (-0.75, -0.4928, -0.6264), (0.75, -0.4928, -0.6264), (-0.75, -0.4881, -0.6413), (-0.75, -0.4881, -0.6413), (0.75, -0.4881, -0.6413), (0.75, -0.4881, -0.6413), (-0.75, -0.7163, 0.6271), (-0.75, -0.7013, 0.6224), (0.75, -0.7013, 0.6224), (0.75, -0.7163, 0.6271), (-0.75, -0.729, 0.6361), (0.75, -0.729, 0.6361), (-0.75, -0.7383, 0.6487), (0.75, -0.7383, 0.6487), (-0.75, -0.7433, 0.6635), (0.75, -0.7433, 0.6635), (-0.75, -0.7435, 0.6792), (-0.75, -0.7435, 0.6792), (0.75, -0.7435, 0.6792), (0.75, -0.7435, 0.6792), (0.75, -0.5292, 0.5994), (0.75, -0.5449, 0.5992), (-0.75, -0.5449, 0.5992), (-0.75, -0.5292, 0.5994), (0.75, -0.5144, 0.6043), (-0.75, -0.5144, 0.6043), (0.75, -0.5018, 0.6137), (-0.75, -0.5018, 0.6137), (0.75, -0.4928, 0.6264), (-0.75, -0.4928, 0.6264), (0.75, -0.4881, 0.6413), (0.75, -0.4881, 0.6413), (-0.75, -0.4881, 0.6413), (-0.75, -0.4881, 0.6413)], [], [(740, 739, 520, 245), (590, 579, 583, 592), (595, 6, 98, 683, 651, 74), (62, 650, 662, 86, 4, 594), (572, 581, 586, 574), (584, 578, 576, 588), (766, 765, 271, 273), (686, 685, 216, 214), (7, 593, 26, 617, 629, 50), (593, 595, 74, 661, 607, 26), (573, 580, 585, 582), (8, 590, 592, 10), (38, 628, 596, 14, 591, 5), (14, 606, 640, 62, 594, 591), (2, 7, 50, 639, 587), (580, 9, 11, 585), (9, 8, 10, 11), (6, 3, 589, 673, 98), (596, 597, 14), (597, 598, 14), (598, 599, 14), (599, 600, 14), (600, 601, 14), (601, 602, 14), (602, 603, 14), (603, 604, 14), (604, 605, 14), (605, 606, 14), (607, 608, 26), (608, 609, 26), (609, 610, 26), (610, 611, 26), (611, 612, 26), (612, 613, 26), (613, 614, 26), (614, 615, 26), (615, 616, 26), (616, 617, 26), (714, 713, 226, 224), (738, 737, 825, 521), (765, 764, 852, 271), (685, 684, 772, 216), (713, 712, 800, 226), (737, 736, 824, 825), (764, 763, 851, 852), (286, 870, 96, 189, 110), (712, 711, 799, 800), (736, 735, 823, 824), (575, 618, 38, 5, 0), (618, 619, 38), (619, 620, 38), (620, 621, 38), (621, 622, 38), (622, 623, 38), (623, 624, 38), (624, 625, 38), (625, 626, 38), (626, 627, 38), (627, 628, 38), (629, 630, 50), (630, 631, 50), (631, 632, 50), (632, 633, 50), (633, 634, 50), (634, 635, 50), (635, 636, 50), (636, 637, 50), (637, 638, 50), (638, 639, 50), (763, 762, 850, 851), (332, 914, 36, 134, 108), (711, 710, 798, 799), (735, 734, 822, 823), (762, 761, 849, 850), (710, 709, 797, 798), (734, 733, 821, 822), (760, 759, 847, 848), (709, 708, 796, 797), (733, 732, 820, 821), (759, 758, 846, 847), (640, 641, 62), (641, 642, 62), (642, 643, 62), (643, 644, 62), (644, 645, 62), (645, 646, 62), (646, 647, 62), (647, 648, 62), (648, 649, 62), (649, 650, 62), (651, 652, 74), (652, 653, 74), (653, 654, 74), (654, 655, 74), (655, 656, 74), (656, 657, 74), (657, 658, 74), (658, 659, 74), (659, 660, 74), (660, 661, 74), (708, 707, 795, 796), (732, 731, 819, 820), (758, 757, 845, 846), (707, 706, 794, 795), (731, 730, 818, 819), (757, 756, 844, 845), (705, 704, 792, 793), (730, 729, 817, 818), (756, 755, 843, 844), (704, 703, 791, 792), (729, 728, 816, 817), (662, 663, 86), (663, 664, 86), (664, 665, 86), (665, 666, 86), (666, 667, 86), (667, 668, 86), (668, 669, 86), (669, 670, 86), (670, 671, 86), (671, 672, 86), (673, 674, 98), (674, 675, 98), (675, 676, 98), (676, 677, 98), (677, 678, 98), (678, 679, 98), (679, 680, 98), (680, 681, 98), (681, 682, 98), (682, 683, 98), (755, 754, 842, 843), (703, 702, 790, 791), (684, 716, 804, 772), (754, 753, 841, 842), (702, 701, 789, 790), (717, 705, 793, 805), (753, 752, 840, 841), (701, 700, 788, 789), (353, 49, 241, 937), (752, 751, 839, 840), (86, 672, 577, 1, 4), (12, 15, 113, 112), (15, 16, 114, 113), (16, 687, 115, 114), (687, 688, 116, 115), (688, 689, 117, 116), (689, 690, 118, 117), (690, 691, 119, 118), (691, 692, 120, 119), (692, 693, 121, 120), (693, 694, 122, 121), (695, 696, 124, 123), (696, 697, 125, 124), (697, 698, 126, 125), (698, 699, 127, 126), (699, 31, 128, 127), (31, 32, 129, 128), (32, 33, 130, 129), (33, 34, 131, 130), (34, 35, 132, 131), (35, 25, 133, 132), (36, 39, 135, 134), (39, 40, 136, 135), (40, 41, 137, 136), (41, 42, 138, 137), (42, 43, 139, 138), (43, 44, 140, 139), (44, 45, 141, 140), (45, 46, 142, 141), (46, 715, 143, 142), (715, 37, 144, 143), (48, 718, 146, 145), (718, 719, 147, 146), (719, 720, 148, 147), (720, 721, 149, 148), (721, 722, 150, 149), (722, 723, 151, 150), (723, 724, 152, 151), (724, 725, 153, 152), (725, 726, 154, 153), (726, 727, 155, 154), (355, 936, 904, 332, 108, 109), (947, 946, 945, 944, 943, 942, 941, 940, 939, 938, 366, 815, 240, 925, 924, 923, 922, 921, 920, 919, 918, 917, 916, 343), (25, 48, 145, 133), (37, 12, 112, 144), (60, 63, 157, 156), (63, 64, 158, 157), (64, 65, 159, 158), (65, 66, 160, 159), (66, 67, 161, 160), (67, 68, 162, 161), (68, 69, 163, 162), (69, 70, 164, 163), (70, 71, 165, 164), (71, 61, 166, 165), (72, 75, 168, 167), (75, 741, 169, 168), (741, 742, 170, 169), (742, 743, 171, 170), (743, 744, 172, 171), (744, 745, 173, 172), (745, 746, 174, 173), (746, 747, 175, 174), (747, 748, 176, 175), (748, 749, 177, 176), (694, 60, 156, 122), (749, 695, 123, 177), (750, 87, 179, 178), (87, 88, 180, 179), (88, 89, 181, 180), (89, 90, 182, 181), (90, 91, 183, 182), (91, 92, 184, 183), (92, 93, 185, 184), (93, 94, 186, 185), (94, 95, 187, 186), (95, 85, 188, 187), (96, 99, 190, 189), (99, 100, 191, 190), (100, 101, 192, 191), (101, 102, 193, 192), (102, 103, 194, 193), (103, 767, 195, 194), (767, 768, 196, 195), (768, 769, 197, 196), (769, 770, 198, 197), (770, 771, 199, 198), (309, 892, 860, 286, 110, 111), (262, 872, 871, 873, 874, 875, 876, 877, 878, 879, 880, 881, 903, 902, 901, 900, 899, 898, 897, 896, 895, 894, 320, 263), (61, 750, 178, 166), (771, 72, 167, 199), (396, 965, 966, 403, 837, 378), (783, 782, 781, 784), (784, 781, 780, 785), (785, 780, 779, 786), (786, 779, 778, 787), (787, 778, 777, 209), (209, 777, 776, 211), (211, 776, 775, 213), (213, 775, 774, 215), (215, 774, 773, 217), (217, 773, 516, 517), (518, 519, 803, 806), (806, 803, 802, 807), (807, 802, 801, 808), (808, 801, 228, 809), (809, 228, 230, 810), (810, 230, 232, 811), (811, 232, 234, 812), (812, 234, 236, 813), (813, 236, 238, 814), (814, 238, 240, 815), (827, 826, 244, 828), (828, 244, 246, 829), (829, 246, 248, 830), (830, 248, 250, 831), (831, 250, 252, 832), (832, 252, 254, 833), (833, 254, 256, 834), (834, 256, 258, 835), (835, 258, 260, 836), (836, 260, 378, 837), (262, 263, 264, 265), (265, 264, 266, 267), (267, 266, 268, 269), (269, 268, 270, 853), (853, 270, 272, 854), (854, 272, 274, 855), (855, 274, 276, 856), (856, 276, 278, 857), (857, 278, 280, 858), (858, 280, 838, 859), (47, 714, 224, 222), (17, 686, 214, 212), (104, 766, 273, 275), (76, 740, 245, 247), (716, 47, 222, 804), (18, 17, 212, 210), (105, 104, 275, 277), (77, 76, 247, 249), (51, 717, 805, 223), (19, 18, 210, 208), (106, 105, 277, 279), (78, 77, 249, 251), (52, 51, 223, 225), (20, 19, 208, 206), (107, 106, 279, 281), (79, 78, 251, 253), (53, 52, 225, 227), (21, 20, 206, 204), (97, 107, 281, 523), (80, 79, 253, 255), (54, 53, 227, 229), (22, 21, 204, 202), (85, 882, 309, 111, 188), (81, 80, 255, 257), (55, 54, 229, 231), (23, 22, 202, 200), (307, 760, 848, 893), (82, 81, 257, 259), (56, 55, 231, 233), (13, 23, 200, 377), (84, 738, 521, 522), (83, 82, 259, 261), (57, 56, 233, 235), (27, 24, 376, 201), (739, 97, 523, 520), (73, 83, 261, 379), (58, 57, 235, 237), (28, 27, 201, 203), (728, 13, 377, 816), (59, 58, 237, 239), (29, 28, 203, 205), (24, 73, 379, 376), (49, 59, 239, 241), (30, 29, 205, 207), (751, 84, 522, 839), (727, 926, 355, 109, 155), (700, 30, 207, 788), (860, 861, 286), (861, 862, 286), (862, 863, 286), (863, 864, 286), (864, 865, 286), (865, 866, 286), (866, 867, 286), (867, 868, 286), (868, 869, 286), (869, 870, 286), (296, 285, 295, 298), (298, 295, 294, 299), (299, 294, 293, 300), (300, 293, 292, 301), (301, 292, 291, 302), (302, 291, 290, 303), (303, 290, 289, 304), (304, 289, 288, 305), (305, 288, 287, 306), (306, 287, 284, 297), (761, 285, 296, 849), (882, 883, 309), (883, 884, 309), (884, 885, 309), (885, 886, 309), (886, 887, 309), (887, 888, 309), (888, 889, 309), (889, 890, 309), (890, 891, 309), (891, 892, 309), (307, 893, 329, 310), (310, 329, 328, 311), (311, 328, 327, 312), (312, 327, 326, 313), (313, 326, 325, 314), (314, 325, 324, 315), (315, 324, 323, 316), (316, 323, 322, 317), (317, 322, 321, 318), (318, 321, 319, 308), (284, 308, 319, 297), (904, 905, 332), (905, 906, 332), (906, 907, 332), (907, 908, 332), (908, 909, 332), (909, 910, 332), (910, 911, 332), (911, 912, 332), (912, 913, 332), (913, 914, 332), (330, 915, 352, 333), (333, 352, 351, 334), (334, 351, 350, 335), (335, 350, 349, 336), (336, 349, 348, 337), (337, 348, 347, 338), (338, 347, 346, 339), (339, 346, 345, 340), (340, 345, 344, 341), (341, 344, 342, 331), (706, 331, 342, 794), (926, 927, 355), (927, 928, 355), (928, 929, 355), (929, 930, 355), (930, 931, 355), (931, 932, 355), (932, 933, 355), (933, 934, 355), (934, 935, 355), (935, 936, 355), (353, 937, 375, 356), (356, 375, 374, 357), (357, 374, 373, 358), (358, 373, 372, 359), (359, 372, 371, 360), (360, 371, 370, 361), (361, 370, 369, 362), (362, 369, 368, 363), (363, 368, 367, 364), (364, 367, 365, 354), (330, 354, 365, 915), (380, 402, 491, 409), (401, 395, 462, 489), (394, 388, 437, 463), (387, 381, 408, 435), (389, 959, 960, 396, 378, 782), (403, 971, 948, 382, 783, 837), (410, 490, 464, 436), (948, 949, 382), (949, 950, 382), (950, 951, 382), (951, 952, 382), (952, 953, 382), (954, 955, 389), (955, 956, 389), (956, 957, 389), (957, 958, 389), (958, 959, 389), (960, 961, 396), (961, 962, 396), (962, 963, 396), (963, 964, 396), (964, 965, 396), (966, 967, 403), (967, 968, 403), (968, 969, 403), (969, 970, 403), (970, 971, 403), (408, 411, 414, 413), (411, 412, 415, 414), (412, 424, 425, 415), (413, 414, 417, 416), (414, 415, 418, 417), (415, 425, 426, 418), (409, 419, 422, 421), (419, 420, 423, 422), (420, 432, 433, 423), (421, 422, 425, 424), (422, 423, 426, 425), (423, 433, 434, 426), (410, 427, 430, 429), (427, 428, 431, 430), (428, 416, 417, 431), (429, 430, 433, 432), (430, 431, 434, 433), (431, 417, 418, 434), (418, 426, 434), (435, 438, 441, 440), (438, 439, 442, 441), (439, 451, 452, 442), (440, 441, 444, 443), (441, 442, 445, 444), (442, 452, 453, 445), (436, 446, 449, 448), (446, 447, 450, 449), (447, 459, 460, 450), (448, 449, 452, 451), (449, 450, 453, 452), (450, 460, 461, 453), (437, 454, 457, 456), (454, 455, 458, 457), (455, 443, 444, 458), (456, 457, 460, 459), (457, 458, 461, 460), (458, 444, 445, 461), (445, 453, 461), (462, 465, 468, 467), (465, 466, 469, 468), (466, 478, 479, 469), (467, 468, 471, 470), (468, 469, 472, 471), (469, 479, 480, 472), (463, 473, 476, 475), (473, 474, 477, 476), (474, 486, 487, 477), (475, 476, 479, 478), (476, 477, 480, 479), (477, 487, 488, 480), (464, 481, 484, 483), (481, 482, 485, 484), (482, 470, 471, 485), (483, 484, 487, 486), (484, 485, 488, 487), (485, 471, 472, 488), (472, 480, 488), (489, 492, 495, 494), (492, 493, 496, 495), (493, 505, 506, 496), (494, 495, 498, 497), (495, 496, 499, 498), (496, 506, 507, 499), (490, 500, 503, 502), (500, 501, 504, 503), (501, 513, 514, 504), (502, 503, 506, 505), (503, 504, 507, 506), (504, 514, 515, 507), (491, 508, 511, 510), (508, 509, 512, 511), (509, 497, 498, 512), (510, 511, 514, 513), (511, 512, 515, 514), (512, 498, 499, 515), (499, 507, 515), (410, 436, 448, 427), (427, 448, 451, 428), (428, 451, 439, 416), (416, 439, 438, 413), (413, 438, 435, 408), (464, 490, 502, 481), (481, 502, 505, 482), (482, 505, 493, 470), (470, 493, 492, 467), (467, 492, 489, 462), (436, 464, 483, 446), (446, 483, 486, 447), (447, 486, 474, 459), (459, 474, 473, 456), (456, 473, 463, 437), (409, 491, 510, 419), (419, 510, 513, 420), (420, 513, 501, 432), (432, 501, 500, 429), (429, 500, 490, 410), (387, 435, 440, 390), (390, 440, 443, 391), (391, 443, 455, 392), (392, 455, 454, 393), (393, 454, 437, 388), (462, 395, 400, 465), (465, 400, 399, 466), (466, 399, 398, 478), (478, 398, 397, 475), (475, 397, 394, 463), (380, 409, 421, 383), (383, 421, 424, 384), (384, 424, 412, 385), (385, 412, 411, 386), (386, 411, 408, 381), (401, 489, 494, 404), (404, 494, 497, 405), (405, 497, 509, 406), (406, 509, 508, 407), (407, 508, 491, 402), (382, 953, 954, 389, 782, 783), (981, 980, 517, 516), (972, 974, 519, 518), (983, 982, 826, 827), (976, 978, 859, 838), (980, 972, 518, 517), (974, 981, 516, 519), (982, 976, 838, 826), (978, 983, 827, 859), (973, 995, 997, 975), (219, 1010, 1007, 1005, 1003, 1001, 537, 985, 984, 988, 990, 992, 994, 220), (221, 996, 993, 991, 989, 987, 531, 999, 998, 1002, 1004, 1006, 1008, 218), (977, 1023, 1025, 979), (243, 1038, 1035, 1033, 1031, 1029, 567, 1013, 1012, 1016, 1018, 1020, 1022, 282), (283, 1024, 1021, 1019, 1017, 1015, 549, 1027, 1026, 1030, 1032, 1034, 1036, 242), (524, 986, 535, 526), (526, 535, 534, 527), (527, 534, 533, 528), (528, 533, 532, 529), (529, 532, 530, 525), (981, 1009, 1011, 980), (542, 1000, 541, 544), (544, 541, 540, 545), (545, 540, 539, 546), (546, 539, 538, 547), (547, 538, 536, 543), (524, 1000, 542, 986), (554, 1014, 553, 556), (556, 553, 552, 557), (557, 552, 551, 558), (558, 551, 550, 559), (559, 550, 548, 555), (560, 1014, 554, 1028), (560, 1028, 571, 562), (562, 571, 570, 563), (563, 570, 569, 564), (564, 569, 568, 565), (565, 568, 1039, 1037), (983, 561, 566, 982)])
me_cube_005.polygons.foreach_set('use_smooth', [True] * 586)
me_cube_005.use_remesh_preserve_volume = False
me_cube_005.use_remesh_preserve_attributes = False
me_cube_005.use_mirror_vertex_groups = False
me_cube_005.update()

# ---- objects
ob_cylinder = bpy.data.objects.new('Cylinder', me_cylinder)
ob_cube_003 = bpy.data.objects.new('Cube.003', me_cube_005)

# ---- transforms, parenting, visibility, modifiers, constraints
ob_cylinder.location = (0.0, 0.0, 0.0)
ob_cylinder.scale = (1.0, 1.0, 1.8)
ob_cylinder.lineart.crease_threshold = 0.0
ob_cube_003.location = (0.0, 0.0, 0.0)
ob_cube_003.scale = (0.5, 1.0, 2.0)
ob_cube_003.lineart.crease_threshold = 0.0

# ---- collection membership
col_collection_1.objects.link(ob_cylinder)
col_collection_1.objects.link(ob_cube_003)

# ---- scene / render settings (as saved in the file)
scene.frame_start = 1; scene.frame_end = 250; scene.frame_set(1)
scene.render.engine = 'BLENDER_EEVEE_NEXT'
scene.render.resolution_percentage = 50
scene.render.dither_intensity = 0.0
scene.cycles.use_denoising = False
scene.cycles.samples = 128
scene.cycles.sampling_pattern = 'TABULATED_SOBOL'
scene.cycles.light_sampling_threshold = 0.0
scene.cycles.use_adaptive_sampling = False
scene.cycles.use_light_tree = False
scene.cycles.blur_glossy = 0.0
scene.cycles.sample_clamp_indirect = 0.0
scene.view_settings.view_transform = 'Standard'
bpy.context.view_layer.update()

# ---- added for rendering (the .blend has no active camera and no usable light): camera, sun
cam_auto = bpy.data.cameras.new('AutoCamera')
cam_auto.lens = 50.0
cam_auto.sensor_width = 36.0
cam_auto.clip_end = 1000.0
ob_auto_camera = bpy.data.objects.new('AutoCamera', cam_auto)
scene.collection.objects.link(ob_auto_camera)
ob_auto_camera.location = (4.23991, -5.08789, 3.39193)
ob_auto_camera.rotation_euler = (1.09748, -7.21219e-08, 0.694738)
scene.camera = ob_auto_camera
light_auto_sun = bpy.data.lights.new('AutoSun', 'SUN')
light_auto_sun.energy = 3.0
light_auto_sun.angle = 0.0523599
ob_auto_sun = bpy.data.objects.new('AutoSun', light_auto_sun)
scene.collection.objects.link(ob_auto_sun)
ob_auto_sun.rotation_euler = (0.872665, 0.174533, 0.523599)
bpy.context.view_layer.update()
